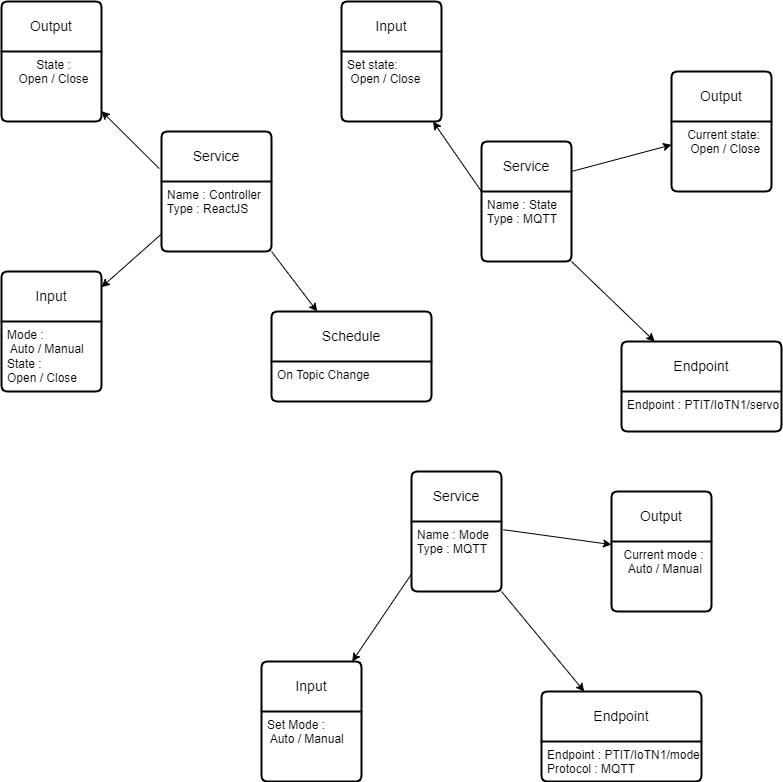

The diagram above was exported from draw.io. Its source (the exported page's mxGraphModel, read from the mxfile embedded in the PNG):
<mxGraphModel dx="1563" dy="1934" grid="1" gridSize="10" guides="1" tooltips="1" connect="1" arrows="1" fold="1" page="1" pageScale="1" pageWidth="827" pageHeight="1169" math="0" shadow="0">
  <root>
    <mxCell id="0" />
    <mxCell id="1" parent="0" />
    <mxCell id="dOliUhdQIhHsrBwaAMtA-51" style="rounded=0;orthogonalLoop=1;jettySize=auto;html=1;exitX=1.02;exitY=0.117;exitDx=0;exitDy=0;exitPerimeter=0;" edge="1" parent="1" source="dOliUhdQIhHsrBwaAMtA-9" target="dOliUhdQIhHsrBwaAMtA-24">
      <mxGeometry relative="1" as="geometry" />
    </mxCell>
    <mxCell id="dOliUhdQIhHsrBwaAMtA-8" value="Service" style="swimlane;childLayout=stackLayout;horizontal=1;startSize=50;horizontalStack=0;rounded=1;fontSize=14;fontStyle=0;strokeWidth=2;resizeParent=0;resizeLast=1;shadow=0;dashed=0;align=center;arcSize=4;whiteSpace=wrap;html=1;" vertex="1" parent="1">
      <mxGeometry x="780" y="240" width="90" height="120" as="geometry" />
    </mxCell>
    <mxCell id="dOliUhdQIhHsrBwaAMtA-9" value="Name : Mode&lt;br&gt;Type : MQTT" style="align=left;strokeColor=none;fillColor=none;spacingLeft=4;fontSize=12;verticalAlign=top;resizable=0;rotatable=0;part=1;html=1;" vertex="1" parent="dOliUhdQIhHsrBwaAMtA-8">
      <mxGeometry y="50" width="90" height="70" as="geometry" />
    </mxCell>
    <mxCell id="dOliUhdQIhHsrBwaAMtA-13" value="Input" style="swimlane;childLayout=stackLayout;horizontal=1;startSize=50;horizontalStack=0;rounded=1;fontSize=14;fontStyle=0;strokeWidth=2;resizeParent=0;resizeLast=1;shadow=0;dashed=0;align=center;arcSize=4;whiteSpace=wrap;html=1;" vertex="1" parent="1">
      <mxGeometry x="630" y="430" width="100" height="120" as="geometry" />
    </mxCell>
    <mxCell id="dOliUhdQIhHsrBwaAMtA-14" value="Set Mode :&lt;br&gt;&amp;nbsp;Auto / Manual" style="align=left;strokeColor=none;fillColor=none;spacingLeft=4;fontSize=12;verticalAlign=top;resizable=0;rotatable=0;part=1;html=1;" vertex="1" parent="dOliUhdQIhHsrBwaAMtA-13">
      <mxGeometry y="50" width="100" height="70" as="geometry" />
    </mxCell>
    <mxCell id="dOliUhdQIhHsrBwaAMtA-24" value="Output" style="swimlane;childLayout=stackLayout;horizontal=1;startSize=50;horizontalStack=0;rounded=1;fontSize=14;fontStyle=0;strokeWidth=2;resizeParent=0;resizeLast=1;shadow=0;dashed=0;align=center;arcSize=4;whiteSpace=wrap;html=1;" vertex="1" parent="1">
      <mxGeometry x="980" y="260" width="100" height="120" as="geometry" />
    </mxCell>
    <mxCell id="dOliUhdQIhHsrBwaAMtA-25" value="Current mode :&lt;br&gt;&amp;nbsp;Auto / Manual" style="align=center;strokeColor=none;fillColor=none;spacingLeft=4;fontSize=12;verticalAlign=top;resizable=0;rotatable=0;part=1;html=1;" vertex="1" parent="dOliUhdQIhHsrBwaAMtA-24">
      <mxGeometry y="50" width="100" height="70" as="geometry" />
    </mxCell>
    <mxCell id="dOliUhdQIhHsrBwaAMtA-26" value="Endpoint" style="swimlane;childLayout=stackLayout;horizontal=1;startSize=50;horizontalStack=0;rounded=1;fontSize=14;fontStyle=0;strokeWidth=2;resizeParent=0;resizeLast=1;shadow=0;dashed=0;align=center;arcSize=4;whiteSpace=wrap;html=1;" vertex="1" parent="1">
      <mxGeometry x="910" y="460" width="160" height="90" as="geometry" />
    </mxCell>
    <mxCell id="dOliUhdQIhHsrBwaAMtA-27" value="Endpoint : PTIT/IoTN1/mode&lt;br&gt;Protocol : MQTT" style="align=left;strokeColor=none;fillColor=none;spacingLeft=4;fontSize=12;verticalAlign=top;resizable=0;rotatable=0;part=1;html=1;" vertex="1" parent="dOliUhdQIhHsrBwaAMtA-26">
      <mxGeometry y="50" width="160" height="40" as="geometry" />
    </mxCell>
    <mxCell id="dOliUhdQIhHsrBwaAMtA-52" style="rounded=0;orthogonalLoop=1;jettySize=auto;html=1;exitX=0;exitY=0.75;exitDx=0;exitDy=0;" edge="1" parent="1" source="dOliUhdQIhHsrBwaAMtA-9" target="dOliUhdQIhHsrBwaAMtA-13">
      <mxGeometry relative="1" as="geometry" />
    </mxCell>
    <mxCell id="dOliUhdQIhHsrBwaAMtA-53" style="rounded=0;orthogonalLoop=1;jettySize=auto;html=1;exitX=1;exitY=1;exitDx=0;exitDy=0;" edge="1" parent="1" source="dOliUhdQIhHsrBwaAMtA-9" target="dOliUhdQIhHsrBwaAMtA-26">
      <mxGeometry relative="1" as="geometry" />
    </mxCell>
    <mxCell id="dOliUhdQIhHsrBwaAMtA-54" style="rounded=0;orthogonalLoop=1;jettySize=auto;html=1;exitX=-0.02;exitY=0.309;exitDx=0;exitDy=0;exitPerimeter=0;" edge="1" parent="1" source="dOliUhdQIhHsrBwaAMtA-55" target="dOliUhdQIhHsrBwaAMtA-59">
      <mxGeometry relative="1" as="geometry" />
    </mxCell>
    <mxCell id="dOliUhdQIhHsrBwaAMtA-55" value="Service" style="swimlane;childLayout=stackLayout;horizontal=1;startSize=50;horizontalStack=0;rounded=1;fontSize=14;fontStyle=0;strokeWidth=2;resizeParent=0;resizeLast=1;shadow=0;dashed=0;align=center;arcSize=4;whiteSpace=wrap;html=1;" vertex="1" parent="1">
      <mxGeometry x="530" y="-100" width="110" height="120" as="geometry" />
    </mxCell>
    <mxCell id="dOliUhdQIhHsrBwaAMtA-56" value="Name : Controller&lt;br&gt;Type : ReactJS" style="align=left;strokeColor=none;fillColor=none;spacingLeft=4;fontSize=12;verticalAlign=top;resizable=0;rotatable=0;part=1;html=1;" vertex="1" parent="dOliUhdQIhHsrBwaAMtA-55">
      <mxGeometry y="50" width="110" height="70" as="geometry" />
    </mxCell>
    <mxCell id="dOliUhdQIhHsrBwaAMtA-57" value="Input" style="swimlane;childLayout=stackLayout;horizontal=1;startSize=50;horizontalStack=0;rounded=1;fontSize=14;fontStyle=0;strokeWidth=2;resizeParent=0;resizeLast=1;shadow=0;dashed=0;align=center;arcSize=4;whiteSpace=wrap;html=1;" vertex="1" parent="1">
      <mxGeometry x="370" y="40" width="100" height="120" as="geometry" />
    </mxCell>
    <mxCell id="dOliUhdQIhHsrBwaAMtA-58" value="Mode :&lt;br&gt;&amp;nbsp;Auto / Manual&lt;br&gt;State :&amp;nbsp;&lt;br&gt;Open / Close" style="align=left;strokeColor=none;fillColor=none;spacingLeft=4;fontSize=12;verticalAlign=top;resizable=0;rotatable=0;part=1;html=1;" vertex="1" parent="dOliUhdQIhHsrBwaAMtA-57">
      <mxGeometry y="50" width="100" height="70" as="geometry" />
    </mxCell>
    <mxCell id="dOliUhdQIhHsrBwaAMtA-59" value="Output" style="swimlane;childLayout=stackLayout;horizontal=1;startSize=50;horizontalStack=0;rounded=1;fontSize=14;fontStyle=0;strokeWidth=2;resizeParent=0;resizeLast=1;shadow=0;dashed=0;align=center;arcSize=4;whiteSpace=wrap;html=1;" vertex="1" parent="1">
      <mxGeometry x="370" y="-230" width="100" height="120" as="geometry" />
    </mxCell>
    <mxCell id="dOliUhdQIhHsrBwaAMtA-60" value="State : &lt;br&gt;Open / Close" style="align=center;strokeColor=none;fillColor=none;spacingLeft=4;fontSize=12;verticalAlign=top;resizable=0;rotatable=0;part=1;html=1;" vertex="1" parent="dOliUhdQIhHsrBwaAMtA-59">
      <mxGeometry y="50" width="100" height="70" as="geometry" />
    </mxCell>
    <mxCell id="dOliUhdQIhHsrBwaAMtA-61" value="Schedule" style="swimlane;childLayout=stackLayout;horizontal=1;startSize=50;horizontalStack=0;rounded=1;fontSize=14;fontStyle=0;strokeWidth=2;resizeParent=0;resizeLast=1;shadow=0;dashed=0;align=center;arcSize=4;whiteSpace=wrap;html=1;" vertex="1" parent="1">
      <mxGeometry x="640" y="80" width="160" height="90" as="geometry" />
    </mxCell>
    <mxCell id="dOliUhdQIhHsrBwaAMtA-62" value="On Topic Change" style="align=left;strokeColor=none;fillColor=none;spacingLeft=4;fontSize=12;verticalAlign=top;resizable=0;rotatable=0;part=1;html=1;" vertex="1" parent="dOliUhdQIhHsrBwaAMtA-61">
      <mxGeometry y="50" width="160" height="40" as="geometry" />
    </mxCell>
    <mxCell id="dOliUhdQIhHsrBwaAMtA-63" style="rounded=0;orthogonalLoop=1;jettySize=auto;html=1;exitX=0;exitY=0.75;exitDx=0;exitDy=0;" edge="1" parent="1" source="dOliUhdQIhHsrBwaAMtA-56" target="dOliUhdQIhHsrBwaAMtA-57">
      <mxGeometry relative="1" as="geometry" />
    </mxCell>
    <mxCell id="dOliUhdQIhHsrBwaAMtA-64" style="rounded=0;orthogonalLoop=1;jettySize=auto;html=1;exitX=1;exitY=1;exitDx=0;exitDy=0;" edge="1" parent="1" source="dOliUhdQIhHsrBwaAMtA-56" target="dOliUhdQIhHsrBwaAMtA-61">
      <mxGeometry relative="1" as="geometry" />
    </mxCell>
    <mxCell id="dOliUhdQIhHsrBwaAMtA-65" style="rounded=0;orthogonalLoop=1;jettySize=auto;html=1;exitX=1;exitY=0.25;exitDx=0;exitDy=0;" edge="1" parent="1" source="dOliUhdQIhHsrBwaAMtA-66" target="dOliUhdQIhHsrBwaAMtA-70">
      <mxGeometry relative="1" as="geometry" />
    </mxCell>
    <mxCell id="dOliUhdQIhHsrBwaAMtA-66" value="Service" style="swimlane;childLayout=stackLayout;horizontal=1;startSize=50;horizontalStack=0;rounded=1;fontSize=14;fontStyle=0;strokeWidth=2;resizeParent=0;resizeLast=1;shadow=0;dashed=0;align=center;arcSize=4;whiteSpace=wrap;html=1;" vertex="1" parent="1">
      <mxGeometry x="850" y="-90" width="90" height="120" as="geometry" />
    </mxCell>
    <mxCell id="dOliUhdQIhHsrBwaAMtA-67" value="Name : State&lt;br&gt;Type : MQTT" style="align=left;strokeColor=none;fillColor=none;spacingLeft=4;fontSize=12;verticalAlign=top;resizable=0;rotatable=0;part=1;html=1;" vertex="1" parent="dOliUhdQIhHsrBwaAMtA-66">
      <mxGeometry y="50" width="90" height="70" as="geometry" />
    </mxCell>
    <mxCell id="dOliUhdQIhHsrBwaAMtA-68" value="Input" style="swimlane;childLayout=stackLayout;horizontal=1;startSize=50;horizontalStack=0;rounded=1;fontSize=14;fontStyle=0;strokeWidth=2;resizeParent=0;resizeLast=1;shadow=0;dashed=0;align=center;arcSize=4;whiteSpace=wrap;html=1;" vertex="1" parent="1">
      <mxGeometry x="710" y="-230" width="100" height="120" as="geometry" />
    </mxCell>
    <mxCell id="dOliUhdQIhHsrBwaAMtA-69" value="Set state:&lt;br&gt;&amp;nbsp;Open / Close" style="align=left;strokeColor=none;fillColor=none;spacingLeft=4;fontSize=12;verticalAlign=top;resizable=0;rotatable=0;part=1;html=1;" vertex="1" parent="dOliUhdQIhHsrBwaAMtA-68">
      <mxGeometry y="50" width="100" height="70" as="geometry" />
    </mxCell>
    <mxCell id="dOliUhdQIhHsrBwaAMtA-70" value="Output" style="swimlane;childLayout=stackLayout;horizontal=1;startSize=50;horizontalStack=0;rounded=1;fontSize=14;fontStyle=0;strokeWidth=2;resizeParent=0;resizeLast=1;shadow=0;dashed=0;align=center;arcSize=4;whiteSpace=wrap;html=1;" vertex="1" parent="1">
      <mxGeometry x="1040" y="-160" width="100" height="120" as="geometry" />
    </mxCell>
    <mxCell id="dOliUhdQIhHsrBwaAMtA-71" value="Current state:&lt;br&gt;&amp;nbsp;Open / Close" style="align=center;strokeColor=none;fillColor=none;spacingLeft=4;fontSize=12;verticalAlign=top;resizable=0;rotatable=0;part=1;html=1;" vertex="1" parent="dOliUhdQIhHsrBwaAMtA-70">
      <mxGeometry y="50" width="100" height="70" as="geometry" />
    </mxCell>
    <mxCell id="dOliUhdQIhHsrBwaAMtA-72" value="Endpoint" style="swimlane;childLayout=stackLayout;horizontal=1;startSize=50;horizontalStack=0;rounded=1;fontSize=14;fontStyle=0;strokeWidth=2;resizeParent=0;resizeLast=1;shadow=0;dashed=0;align=center;arcSize=4;whiteSpace=wrap;html=1;" vertex="1" parent="1">
      <mxGeometry x="990" y="110" width="160" height="90" as="geometry" />
    </mxCell>
    <mxCell id="dOliUhdQIhHsrBwaAMtA-73" value="Endpoint : PTIT/IoTN1/servo" style="align=left;strokeColor=none;fillColor=none;spacingLeft=4;fontSize=12;verticalAlign=top;resizable=0;rotatable=0;part=1;html=1;" vertex="1" parent="dOliUhdQIhHsrBwaAMtA-72">
      <mxGeometry y="50" width="160" height="40" as="geometry" />
    </mxCell>
    <mxCell id="dOliUhdQIhHsrBwaAMtA-74" style="rounded=0;orthogonalLoop=1;jettySize=auto;html=1;exitX=0;exitY=0;exitDx=0;exitDy=0;" edge="1" parent="1" source="dOliUhdQIhHsrBwaAMtA-67" target="dOliUhdQIhHsrBwaAMtA-68">
      <mxGeometry relative="1" as="geometry" />
    </mxCell>
    <mxCell id="dOliUhdQIhHsrBwaAMtA-75" style="rounded=0;orthogonalLoop=1;jettySize=auto;html=1;exitX=1;exitY=1;exitDx=0;exitDy=0;" edge="1" parent="1" source="dOliUhdQIhHsrBwaAMtA-67" target="dOliUhdQIhHsrBwaAMtA-72">
      <mxGeometry relative="1" as="geometry" />
    </mxCell>
  </root>
</mxGraphModel>